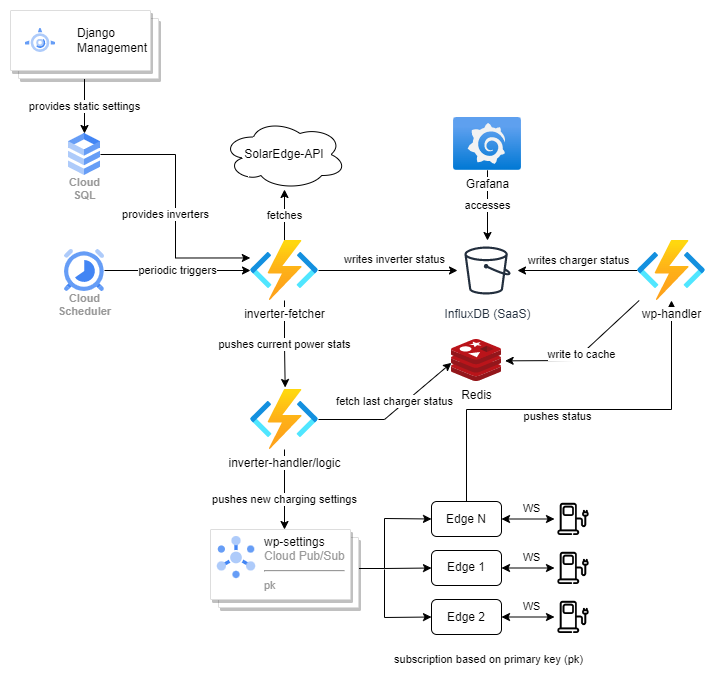

The diagram above was exported from draw.io. Its source (the exported page's mxGraphModel, read from the mxfile embedded in the PNG):
<mxGraphModel dx="1768" dy="805" grid="1" gridSize="10" guides="1" tooltips="1" connect="1" arrows="1" fold="1" page="1" pageScale="1" pageWidth="827" pageHeight="1169" math="0" shadow="0">
  <root>
    <mxCell id="0" />
    <mxCell id="1" parent="0" />
    <mxCell id="oN-3BR2EIMPHIvcXDv4D-24" value="periodic triggers" style="edgeStyle=orthogonalEdgeStyle;rounded=0;orthogonalLoop=1;jettySize=auto;html=1;" edge="1" parent="1" source="oN-3BR2EIMPHIvcXDv4D-1" target="oN-3BR2EIMPHIvcXDv4D-9">
      <mxGeometry relative="1" as="geometry" />
    </mxCell>
    <mxCell id="oN-3BR2EIMPHIvcXDv4D-1" value="Cloud&#10;Scheduler" style="sketch=0;html=1;verticalAlign=top;labelPosition=center;verticalLabelPosition=bottom;align=center;spacingTop=-6;fontSize=11;fontStyle=1;fontColor=#999999;shape=image;aspect=fixed;imageAspect=0;image=data:image/svg+xml,(base64 omitted: 1884 chars);" vertex="1" parent="1">
      <mxGeometry x="120" y="320" width="40" height="42" as="geometry" />
    </mxCell>
    <mxCell id="oN-3BR2EIMPHIvcXDv4D-62" style="edgeStyle=none;rounded=0;orthogonalLoop=1;jettySize=auto;html=1;entryX=0;entryY=0.5;entryDx=0;entryDy=0;" edge="1" parent="1" source="oN-3BR2EIMPHIvcXDv4D-5" target="oN-3BR2EIMPHIvcXDv4D-41">
      <mxGeometry relative="1" as="geometry">
        <mxPoint x="450" y="640" as="targetPoint" />
        <Array as="points">
          <mxPoint x="440" y="639" />
          <mxPoint x="440" y="589" />
        </Array>
      </mxGeometry>
    </mxCell>
    <mxCell id="oN-3BR2EIMPHIvcXDv4D-65" value="subscription based on primary key (pk)" style="edgeLabel;html=1;align=center;verticalAlign=middle;resizable=0;points=[];" vertex="1" connectable="0" parent="oN-3BR2EIMPHIvcXDv4D-62">
      <mxGeometry x="-0.4541" y="1" relative="1" as="geometry">
        <mxPoint x="104" y="98" as="offset" />
      </mxGeometry>
    </mxCell>
    <mxCell id="oN-3BR2EIMPHIvcXDv4D-5" value="" style="shape=mxgraph.gcp2.doubleRect;strokeColor=#dddddd;shadow=1;strokeWidth=1;" vertex="1" parent="1">
      <mxGeometry x="266" y="600" width="148" height="78" as="geometry" />
    </mxCell>
    <mxCell id="oN-3BR2EIMPHIvcXDv4D-6" value="&lt;font color=&quot;#000000&quot;&gt;wp-settings&lt;/font&gt;&lt;br&gt;Cloud Pub/Sub&lt;hr&gt;&lt;span style=&quot;font-size: 11px;&quot;&gt;pk&lt;/span&gt;" style="sketch=0;dashed=0;connectable=0;html=1;part=1;labelPosition=right;verticalLabelPosition=middle;align=left;verticalAlign=top;spacingLeft=5;fontColor=#999999;fontSize=12;spacingTop=-8;shape=image;image=data:image/svg+xml,(base64 omitted: 1912 chars);" vertex="1" parent="oN-3BR2EIMPHIvcXDv4D-5">
      <mxGeometry width="42" height="42" relative="1" as="geometry">
        <mxPoint x="5" y="7" as="offset" />
      </mxGeometry>
    </mxCell>
    <mxCell id="oN-3BR2EIMPHIvcXDv4D-20" value="fetches" style="edgeStyle=orthogonalEdgeStyle;rounded=0;orthogonalLoop=1;jettySize=auto;html=1;" edge="1" parent="1" source="oN-3BR2EIMPHIvcXDv4D-9" target="oN-3BR2EIMPHIvcXDv4D-18">
      <mxGeometry relative="1" as="geometry" />
    </mxCell>
    <mxCell id="oN-3BR2EIMPHIvcXDv4D-21" value="writes inverter status" style="edgeStyle=orthogonalEdgeStyle;rounded=0;orthogonalLoop=1;jettySize=auto;html=1;startArrow=none;" edge="1" parent="1" source="oN-3BR2EIMPHIvcXDv4D-9" target="oN-3BR2EIMPHIvcXDv4D-14">
      <mxGeometry x="0.0935" y="11" relative="1" as="geometry">
        <mxPoint x="314" y="341" as="sourcePoint" />
        <mxPoint x="406" y="341" as="targetPoint" />
        <mxPoint as="offset" />
      </mxGeometry>
    </mxCell>
    <mxCell id="oN-3BR2EIMPHIvcXDv4D-32" value="provides static settings" style="edgeStyle=orthogonalEdgeStyle;rounded=0;orthogonalLoop=1;jettySize=auto;html=1;" edge="1" parent="1" source="oN-3BR2EIMPHIvcXDv4D-10" target="oN-3BR2EIMPHIvcXDv4D-13">
      <mxGeometry relative="1" as="geometry" />
    </mxCell>
    <mxCell id="oN-3BR2EIMPHIvcXDv4D-10" value="" style="shape=mxgraph.gcp2.doubleRect;strokeColor=#dddddd;shadow=1;strokeWidth=1;rounded=1;absoluteArcSize=1;arcSize=2;" vertex="1" parent="1">
      <mxGeometry x="66" y="81" width="148" height="68" as="geometry" />
    </mxCell>
    <mxCell id="oN-3BR2EIMPHIvcXDv4D-11" value="&lt;font color=&quot;#000000&quot;&gt;Django&lt;br&gt;Management&lt;br&gt;&lt;/font&gt;" style="editableCssRules=.*;html=1;fontColor=#999999;shape=image;verticalLabelPosition=middle;labelBackgroundColor=#ffffff;verticalAlign=middle;labelPosition=right;align=left;spacingLeft=20;part=1;points=[];imageAspect=0;image=data:image/svg+xml,(base64 omitted: 1596 chars);" vertex="1" parent="oN-3BR2EIMPHIvcXDv4D-10">
      <mxGeometry width="30" height="24" relative="1" as="geometry">
        <mxPoint x="15" y="18" as="offset" />
      </mxGeometry>
    </mxCell>
    <mxCell id="oN-3BR2EIMPHIvcXDv4D-29" style="edgeStyle=orthogonalEdgeStyle;rounded=0;orthogonalLoop=1;jettySize=auto;html=1;entryX=-0.003;entryY=0.291;entryDx=0;entryDy=0;entryPerimeter=0;" edge="1" parent="1" source="oN-3BR2EIMPHIvcXDv4D-13" target="oN-3BR2EIMPHIvcXDv4D-9">
      <mxGeometry relative="1" as="geometry">
        <mxPoint x="266" y="320" as="targetPoint" />
      </mxGeometry>
    </mxCell>
    <mxCell id="oN-3BR2EIMPHIvcXDv4D-30" value="provides inverters" style="edgeLabel;html=1;align=center;verticalAlign=middle;resizable=0;points=[];" vertex="1" connectable="0" parent="oN-3BR2EIMPHIvcXDv4D-29">
      <mxGeometry x="-0.1555" y="-1" relative="1" as="geometry">
        <mxPoint x="-10" y="27" as="offset" />
      </mxGeometry>
    </mxCell>
    <mxCell id="oN-3BR2EIMPHIvcXDv4D-13" value="Cloud&#10;SQL" style="sketch=0;html=1;verticalAlign=top;labelPosition=center;verticalLabelPosition=bottom;align=center;spacingTop=-6;fontSize=11;fontStyle=1;fontColor=#999999;shape=image;aspect=fixed;imageAspect=0;image=data:image/svg+xml,(base64 omitted: 1016 chars);" vertex="1" parent="1">
      <mxGeometry x="124" y="204" width="32" height="42" as="geometry" />
    </mxCell>
    <mxCell id="oN-3BR2EIMPHIvcXDv4D-14" value="InfluxDB (SaaS)" style="sketch=0;outlineConnect=0;fontColor=#232F3E;gradientColor=none;strokeColor=#232F3E;fillColor=#ffffff;dashed=0;verticalLabelPosition=bottom;verticalAlign=top;align=center;html=1;fontSize=12;fontStyle=0;aspect=fixed;shape=mxgraph.aws4.resourceIcon;resIcon=mxgraph.aws4.bucket;" vertex="1" parent="1">
      <mxGeometry x="513" y="311" width="60" height="60" as="geometry" />
    </mxCell>
    <mxCell id="oN-3BR2EIMPHIvcXDv4D-18" value="SolarEdge-API" style="ellipse;shape=cloud;whiteSpace=wrap;html=1;" vertex="1" parent="1">
      <mxGeometry x="278" y="190" width="124" height="70" as="geometry" />
    </mxCell>
    <mxCell id="oN-3BR2EIMPHIvcXDv4D-37" value="pushes current power stats" style="edgeStyle=orthogonalEdgeStyle;rounded=0;orthogonalLoop=1;jettySize=auto;html=1;entryX=0.51;entryY=-0.033;entryDx=0;entryDy=0;entryPerimeter=0;" edge="1" parent="1" source="oN-3BR2EIMPHIvcXDv4D-9" target="oN-3BR2EIMPHIvcXDv4D-34">
      <mxGeometry relative="1" as="geometry">
        <mxPoint x="340" y="450" as="targetPoint" />
      </mxGeometry>
    </mxCell>
    <mxCell id="oN-3BR2EIMPHIvcXDv4D-9" value="inverter-fetcher" style="aspect=fixed;html=1;points=[];align=center;image;fontSize=12;image=img/lib/azure2/compute/Function_Apps.svg;" vertex="1" parent="1">
      <mxGeometry x="306" y="311" width="68" height="60" as="geometry" />
    </mxCell>
    <mxCell id="oN-3BR2EIMPHIvcXDv4D-33" value="Redis" style="sketch=0;aspect=fixed;html=1;points=[];align=center;image;fontSize=12;image=img/lib/mscae/Cache_Redis_Product.svg;" vertex="1" parent="1">
      <mxGeometry x="507" y="410" width="50" height="42" as="geometry" />
    </mxCell>
    <mxCell id="oN-3BR2EIMPHIvcXDv4D-38" value="pushes new charging settings" style="edgeStyle=orthogonalEdgeStyle;rounded=0;orthogonalLoop=1;jettySize=auto;html=1;" edge="1" parent="1" source="oN-3BR2EIMPHIvcXDv4D-34" target="oN-3BR2EIMPHIvcXDv4D-5">
      <mxGeometry x="0.25" relative="1" as="geometry">
        <mxPoint as="offset" />
      </mxGeometry>
    </mxCell>
    <mxCell id="oN-3BR2EIMPHIvcXDv4D-73" style="edgeStyle=none;rounded=0;orthogonalLoop=1;jettySize=auto;html=1;entryX=-0.002;entryY=0.556;entryDx=0;entryDy=0;entryPerimeter=0;" edge="1" parent="1" source="oN-3BR2EIMPHIvcXDv4D-34" target="oN-3BR2EIMPHIvcXDv4D-33">
      <mxGeometry relative="1" as="geometry">
        <Array as="points">
          <mxPoint x="440" y="490" />
        </Array>
      </mxGeometry>
    </mxCell>
    <mxCell id="oN-3BR2EIMPHIvcXDv4D-74" value="fetch last charger status" style="edgeLabel;html=1;align=center;verticalAlign=middle;resizable=0;points=[];" vertex="1" connectable="0" parent="oN-3BR2EIMPHIvcXDv4D-73">
      <mxGeometry x="0.3179" y="-5" relative="1" as="geometry">
        <mxPoint x="-21" as="offset" />
      </mxGeometry>
    </mxCell>
    <mxCell id="oN-3BR2EIMPHIvcXDv4D-34" value="inverter-handler/logic" style="aspect=fixed;html=1;points=[];align=center;image;fontSize=12;image=img/lib/azure2/compute/Function_Apps.svg;" vertex="1" parent="1">
      <mxGeometry x="306" y="460" width="68" height="60" as="geometry" />
    </mxCell>
    <mxCell id="oN-3BR2EIMPHIvcXDv4D-40" value="" style="shape=image;html=1;verticalAlign=top;verticalLabelPosition=bottom;labelBackgroundColor=#ffffff;imageAspect=0;aspect=fixed;image=https://cdn0.iconfinder.com/data/icons/green-world/80/Green_World-15-128.png" vertex="1" parent="1">
      <mxGeometry x="610" y="668.5" width="38" height="38" as="geometry" />
    </mxCell>
    <mxCell id="oN-3BR2EIMPHIvcXDv4D-69" style="edgeStyle=none;rounded=0;orthogonalLoop=1;jettySize=auto;html=1;" edge="1" parent="1" source="oN-3BR2EIMPHIvcXDv4D-41" target="oN-3BR2EIMPHIvcXDv4D-66">
      <mxGeometry relative="1" as="geometry">
        <Array as="points">
          <mxPoint x="522" y="480" />
          <mxPoint x="727" y="480" />
        </Array>
      </mxGeometry>
    </mxCell>
    <mxCell id="oN-3BR2EIMPHIvcXDv4D-70" value="pushes status" style="edgeLabel;html=1;align=center;verticalAlign=middle;resizable=0;points=[];" vertex="1" connectable="0" parent="oN-3BR2EIMPHIvcXDv4D-69">
      <mxGeometry x="-0.098" y="-6" relative="1" as="geometry">
        <mxPoint as="offset" />
      </mxGeometry>
    </mxCell>
    <mxCell id="oN-3BR2EIMPHIvcXDv4D-41" value="Edge N" style="rounded=1;whiteSpace=wrap;html=1;" vertex="1" parent="1">
      <mxGeometry x="487" y="572" width="70" height="35" as="geometry" />
    </mxCell>
    <mxCell id="oN-3BR2EIMPHIvcXDv4D-42" value="Edge 1" style="rounded=1;whiteSpace=wrap;html=1;" vertex="1" parent="1">
      <mxGeometry x="487" y="621" width="70" height="35" as="geometry" />
    </mxCell>
    <mxCell id="oN-3BR2EIMPHIvcXDv4D-43" value="Edge 2" style="rounded=1;whiteSpace=wrap;html=1;" vertex="1" parent="1">
      <mxGeometry x="487" y="670" width="70" height="35" as="geometry" />
    </mxCell>
    <mxCell id="oN-3BR2EIMPHIvcXDv4D-46" value="" style="shape=image;html=1;verticalAlign=top;verticalLabelPosition=bottom;labelBackgroundColor=#ffffff;imageAspect=0;aspect=fixed;image=https://cdn0.iconfinder.com/data/icons/green-world/80/Green_World-15-128.png" vertex="1" parent="1">
      <mxGeometry x="610" y="570.5" width="38" height="38" as="geometry" />
    </mxCell>
    <mxCell id="oN-3BR2EIMPHIvcXDv4D-47" value="" style="shape=image;html=1;verticalAlign=top;verticalLabelPosition=bottom;labelBackgroundColor=#ffffff;imageAspect=0;aspect=fixed;image=https://cdn0.iconfinder.com/data/icons/green-world/80/Green_World-15-128.png" vertex="1" parent="1">
      <mxGeometry x="610" y="619.5" width="38" height="38" as="geometry" />
    </mxCell>
    <mxCell id="oN-3BR2EIMPHIvcXDv4D-54" value="" style="endArrow=classic;startArrow=classic;html=1;rounded=0;entryX=0;entryY=0.5;entryDx=0;entryDy=0;exitX=1;exitY=0.5;exitDx=0;exitDy=0;" edge="1" parent="1" source="oN-3BR2EIMPHIvcXDv4D-41" target="oN-3BR2EIMPHIvcXDv4D-46">
      <mxGeometry width="50" height="50" relative="1" as="geometry">
        <mxPoint x="570" y="589" as="sourcePoint" />
        <mxPoint x="610" y="591" as="targetPoint" />
      </mxGeometry>
    </mxCell>
    <mxCell id="oN-3BR2EIMPHIvcXDv4D-56" value="WS" style="edgeLabel;html=1;align=center;verticalAlign=middle;resizable=0;points=[];" vertex="1" connectable="0" parent="oN-3BR2EIMPHIvcXDv4D-54">
      <mxGeometry x="0.3487" y="-6" relative="1" as="geometry">
        <mxPoint x="-7" y="-17" as="offset" />
      </mxGeometry>
    </mxCell>
    <mxCell id="oN-3BR2EIMPHIvcXDv4D-58" value="" style="endArrow=classic;startArrow=classic;html=1;rounded=0;entryX=0;entryY=0.5;entryDx=0;entryDy=0;exitX=1;exitY=0.5;exitDx=0;exitDy=0;" edge="1" parent="1" source="oN-3BR2EIMPHIvcXDv4D-42" target="oN-3BR2EIMPHIvcXDv4D-47">
      <mxGeometry width="50" height="50" relative="1" as="geometry">
        <mxPoint x="570" y="639" as="sourcePoint" />
        <mxPoint x="611" y="638.5" as="targetPoint" />
      </mxGeometry>
    </mxCell>
    <mxCell id="oN-3BR2EIMPHIvcXDv4D-59" value="WS" style="edgeLabel;html=1;align=center;verticalAlign=middle;resizable=0;points=[];" vertex="1" connectable="0" parent="oN-3BR2EIMPHIvcXDv4D-58">
      <mxGeometry x="0.3487" y="-6" relative="1" as="geometry">
        <mxPoint x="-7" y="-17" as="offset" />
      </mxGeometry>
    </mxCell>
    <mxCell id="oN-3BR2EIMPHIvcXDv4D-60" value="" style="endArrow=classic;startArrow=classic;html=1;rounded=0;entryX=0;entryY=0.5;entryDx=0;entryDy=0;exitX=1;exitY=0.5;exitDx=0;exitDy=0;" edge="1" parent="1" source="oN-3BR2EIMPHIvcXDv4D-43" target="oN-3BR2EIMPHIvcXDv4D-40">
      <mxGeometry width="50" height="50" relative="1" as="geometry">
        <mxPoint x="572" y="689" as="sourcePoint" />
        <mxPoint x="612" y="688.5" as="targetPoint" />
      </mxGeometry>
    </mxCell>
    <mxCell id="oN-3BR2EIMPHIvcXDv4D-61" value="WS" style="edgeLabel;html=1;align=center;verticalAlign=middle;resizable=0;points=[];" vertex="1" connectable="0" parent="oN-3BR2EIMPHIvcXDv4D-60">
      <mxGeometry x="0.3487" y="-6" relative="1" as="geometry">
        <mxPoint x="-7" y="-17" as="offset" />
      </mxGeometry>
    </mxCell>
    <mxCell id="oN-3BR2EIMPHIvcXDv4D-63" value="" style="endArrow=classic;html=1;rounded=0;entryX=0;entryY=0.5;entryDx=0;entryDy=0;" edge="1" parent="1" target="oN-3BR2EIMPHIvcXDv4D-42">
      <mxGeometry width="50" height="50" relative="1" as="geometry">
        <mxPoint x="440" y="639" as="sourcePoint" />
        <mxPoint x="440" y="691" as="targetPoint" />
      </mxGeometry>
    </mxCell>
    <mxCell id="oN-3BR2EIMPHIvcXDv4D-64" value="" style="endArrow=classic;html=1;rounded=0;entryX=0;entryY=0.5;entryDx=0;entryDy=0;" edge="1" parent="1" target="oN-3BR2EIMPHIvcXDv4D-43">
      <mxGeometry width="50" height="50" relative="1" as="geometry">
        <mxPoint x="440" y="640" as="sourcePoint" />
        <mxPoint x="490" y="689" as="targetPoint" />
        <Array as="points">
          <mxPoint x="440" y="688" />
        </Array>
      </mxGeometry>
    </mxCell>
    <mxCell id="oN-3BR2EIMPHIvcXDv4D-67" style="edgeStyle=none;rounded=0;orthogonalLoop=1;jettySize=auto;html=1;" edge="1" parent="1" source="oN-3BR2EIMPHIvcXDv4D-66" target="oN-3BR2EIMPHIvcXDv4D-14">
      <mxGeometry relative="1" as="geometry" />
    </mxCell>
    <mxCell id="oN-3BR2EIMPHIvcXDv4D-68" value="writes charger status" style="edgeLabel;html=1;align=center;verticalAlign=middle;resizable=0;points=[];" vertex="1" connectable="0" parent="oN-3BR2EIMPHIvcXDv4D-67">
      <mxGeometry x="0.3981" y="-4" relative="1" as="geometry">
        <mxPoint x="24" y="-7" as="offset" />
      </mxGeometry>
    </mxCell>
    <mxCell id="oN-3BR2EIMPHIvcXDv4D-72" value="write to cache" style="edgeStyle=none;rounded=0;orthogonalLoop=1;jettySize=auto;html=1;entryX=1.073;entryY=0.508;entryDx=0;entryDy=0;entryPerimeter=0;" edge="1" parent="1" source="oN-3BR2EIMPHIvcXDv4D-66" target="oN-3BR2EIMPHIvcXDv4D-33">
      <mxGeometry relative="1" as="geometry">
        <Array as="points">
          <mxPoint x="630" y="431" />
        </Array>
      </mxGeometry>
    </mxCell>
    <mxCell id="oN-3BR2EIMPHIvcXDv4D-66" value="wp-handler" style="aspect=fixed;html=1;points=[];align=center;image;fontSize=12;image=img/lib/azure2/compute/Function_Apps.svg;" vertex="1" parent="1">
      <mxGeometry x="693" y="311" width="68" height="60" as="geometry" />
    </mxCell>
    <mxCell id="oN-3BR2EIMPHIvcXDv4D-77" value="accesses" style="edgeStyle=none;rounded=0;orthogonalLoop=1;jettySize=auto;html=1;" edge="1" parent="1" source="oN-3BR2EIMPHIvcXDv4D-75" target="oN-3BR2EIMPHIvcXDv4D-14">
      <mxGeometry relative="1" as="geometry" />
    </mxCell>
    <mxCell id="oN-3BR2EIMPHIvcXDv4D-75" value="Grafana" style="aspect=fixed;html=1;points=[];align=center;image;fontSize=12;image=img/lib/azure2/other/Grafana.svg;" vertex="1" parent="1">
      <mxGeometry x="509" y="188" width="68" height="52.800000000000004" as="geometry" />
    </mxCell>
  </root>
</mxGraphModel>